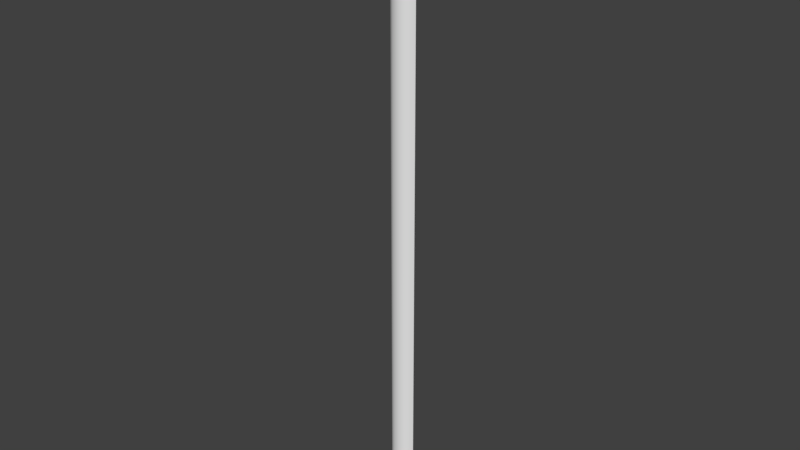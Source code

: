 # Source: OWP_7206.60.blend  (saved by Blender 2.78.0; exported with 4.5.12 LTS)
import bpy
from mathutils import Matrix  # noqa: F401  (used for matrix-valued properties, if any)

bpy.ops.wm.read_factory_settings(use_empty=True)
scene = bpy.context.scene
scene.name = 'Scene'

# ---- collections
col_collection_1 = bpy.data.collections.new('Collection 1'); scene.collection.children.link(col_collection_1)

# ---- world
world_world = bpy.data.worlds.new('World'); scene.world = world_world
world_world.color = (0.05088, 0.05088, 0.05088)
world_world.use_sun_shadow = False
world_world.sun_shadow_jitter_overblur = 0.0
world_world.cycles.sampling_method = 'MANUAL'

# ---- meshes
me_owp_7206_60_3dsolid = bpy.data.meshes.new('OWP 7206.60 3dsolid')
me_owp_7206_60_3dsolid.from_pydata([(1e-06, 0.875, 1e-06), (0.1554, 0.5852, 1e-06), (1e-06, 0.875, 60.0), (0.2716, 0.4284, 60.0), (0.6469, 0.155, 1e-06), (0.3753, 0.3405, 1e-06), (0.7953, 0.08265, 60.0), (1.446, 0.004253, 1e-06), (1.281, 1e-06, 60.0), (0.9547, 0.03932, 1e-06), (1.608, 0.03932, 60.0), (2.187, 0.3405, 1e-06), (1.916, 0.155, 60.0), (1.916, 0.155, 1e-06), (2.331, 0.4728, 60.0), (2.563, 0.875, 1e-06), (2.407, 0.5852, 1e-06), (2.563, 0.875, 60.0)], [], [(0, 1, 2), (2, 1, 3), (4, 3, 5), (3, 4, 6), (7, 8, 9), (8, 7, 10), (11, 12, 13), (12, 11, 14), (15, 14, 16), (15, 17, 14), (16, 14, 11), (12, 10, 13), (8, 6, 9), (9, 6, 4), (5, 3, 1), (10, 7, 13), (0, 15, 1), (15, 16, 1), (1, 16, 5), (13, 4, 11), (4, 13, 9), (7, 9, 13), (4, 5, 11), (11, 5, 16), (17, 2, 14), (14, 3, 12), (6, 8, 10), (10, 12, 6), (6, 12, 3), (3, 14, 2), (0, 2, 15), (2, 17, 15)])
me_owp_7206_60_3dsolid.polygons.foreach_set('use_smooth', [True] * 32)
_uv = me_owp_7206_60_3dsolid.uv_layers.new(name='UVMap')
_uv.uv.foreach_set('vector', [0.4007, 5.137e-07, 0.4304, 3.2e-07, 0.4007, 1.0, 0.4007, 1.0, 0.4304, 3.2e-07, 0.4515, 1.0, 0.515, 5.526e-08, 0.4515, 1.0, 0.4692, 1.64e-07, 0.4515, 1.0, 0.515, 5.526e-08, 0.5394, 1.0, 0.6419, 1.856e-08, 0.6164, 1.0, 0.565, 0.0, 0.6164, 1.0, 0.6419, 1.856e-08, 0.6663, 1.0, 0.7617, 2.649e-09, 0.7118, 1.0, 0.7118, 6.439e-08, 0.7118, 1.0, 0.7617, 2.649e-09, 0.7921, 1.0, 0.8632, 5.647e-08, 0.7921, 1.0, 0.8132, 0.0, 0.8632, 5.647e-08, 0.8632, 1.0, 0.7921, 1.0, 0.8132, 0.0, 0.7921, 1.0, 0.7617, 2.649e-09, 0.7118, 1.0, 0.6663, 1.0, 0.7118, 1.683e-07, 0.6164, 1.0, 0.5394, 1.0, 0.565, 0.0, 0.565, 0.0, 0.5394, 1.0, 0.515, 5.526e-08, 0.4692, 1.64e-07, 0.4515, 1.0, 0.4304, 3.2e-07, 0.6663, 1.0, 0.6419, 1.856e-08, 0.7118, 1.683e-07, 0.9993, 0.04271, 0.9993, 0.08542, 0.954, 0.0453, 0.9993, 0.08542, 0.954, 0.08283, 0.954, 0.0453, 0.954, 0.0453, 0.954, 0.08283, 0.9158, 0.04896, 0.8868, 0.07464, 0.8868, 0.05349, 0.9158, 0.07916, 0.8868, 0.05349, 0.8868, 0.07464, 0.8687, 0.05862, 0.8632, 0.06681, 0.8687, 0.05862, 0.8868, 0.07464, 0.8868, 0.05349, 0.9158, 0.04896, 0.9158, 0.07916, 0.9158, 0.07916, 0.9158, 0.04896, 0.954, 0.08283, 1.0, 0.0, 1.0, 0.04271, 0.9371, 0.003863, 0.9371, 0.003863, 0.9302, 0.03818, 0.8874, 0.01078, 0.8761, 0.02945, 0.8632, 0.02135, 0.8693, 0.01591, 0.8693, 0.01591, 0.8874, 0.01078, 0.8761, 0.02945, 0.8761, 0.02945, 0.8874, 0.01078, 0.9302, 0.03818, 0.9302, 0.03818, 0.9371, 0.003863, 1.0, 0.04271, 0.4007, 0.0, 0.4007, 1.0, 0.0, 3.477e-09, 0.4007, 1.0, 8.202e-07, 1.0, 0.0, 3.477e-09])
me_owp_7206_60_3dsolid.materials.append(None)
me_owp_7206_60_3dsolid.use_remesh_preserve_volume = False
me_owp_7206_60_3dsolid.use_remesh_preserve_attributes = False
me_owp_7206_60_3dsolid.use_mirror_vertex_groups = False
me_owp_7206_60_3dsolid.update()

# ---- objects
ob_owp_7206_60 = bpy.data.objects.new('OWP 7206.60', me_owp_7206_60_3dsolid)

# ---- transforms, parenting, visibility, modifiers, constraints
ob_owp_7206_60.location = (0.0, 0.0, 0.0)
ob_owp_7206_60.scale = (0.0254, 0.0254, 0.0254)
ob_owp_7206_60.display_type = 'WIRE'
ob_owp_7206_60.lineart.crease_threshold = 0.0
_m = ob_owp_7206_60.modifiers.new('EdgeSplit', 'EDGE_SPLIT')

# ---- collection membership
col_collection_1.objects.link(ob_owp_7206_60)

# ---- scene / render settings (as saved in the file)
scene.frame_start = 1; scene.frame_end = 250; scene.frame_set(1)
scene.render.engine = 'CYCLES'
scene.render.resolution_percentage = 50
scene.render.dither_intensity = 0.0
scene.cycles.use_denoising = False
scene.cycles.samples = 128
scene.cycles.sampling_pattern = 'TABULATED_SOBOL'
scene.cycles.light_sampling_threshold = 0.0
scene.cycles.use_adaptive_sampling = False
scene.cycles.use_light_tree = False
scene.cycles.caustics_reflective = False
scene.cycles.caustics_refractive = False
scene.cycles.blur_glossy = 0.0
scene.cycles.max_bounces = 6
scene.cycles.sample_clamp_direct = 1.0
scene.cycles.sample_clamp_indirect = 1.0
scene.view_settings.view_transform = 'Standard'
bpy.context.view_layer.update()

# ---- added for rendering (the .blend has no active camera and no usable light): camera, sun
cam_auto = bpy.data.cameras.new('AutoCamera')
cam_auto.lens = 50.0
cam_auto.sensor_width = 36.0
cam_auto.clip_end = 1000.0
ob_auto_camera = bpy.data.objects.new('AutoCamera', cam_auto)
scene.collection.objects.link(ob_auto_camera)
ob_auto_camera.location = (1.44402, -1.68266, 1.89118)
ob_auto_camera.rotation_euler = (1.09748, -7.21219e-08, 0.694738)
scene.camera = ob_auto_camera
light_auto_sun = bpy.data.lights.new('AutoSun', 'SUN')
light_auto_sun.energy = 3.0
light_auto_sun.angle = 0.0523599
ob_auto_sun = bpy.data.objects.new('AutoSun', light_auto_sun)
scene.collection.objects.link(ob_auto_sun)
ob_auto_sun.rotation_euler = (0.872665, 0.174533, 0.523599)
bpy.context.view_layer.update()
